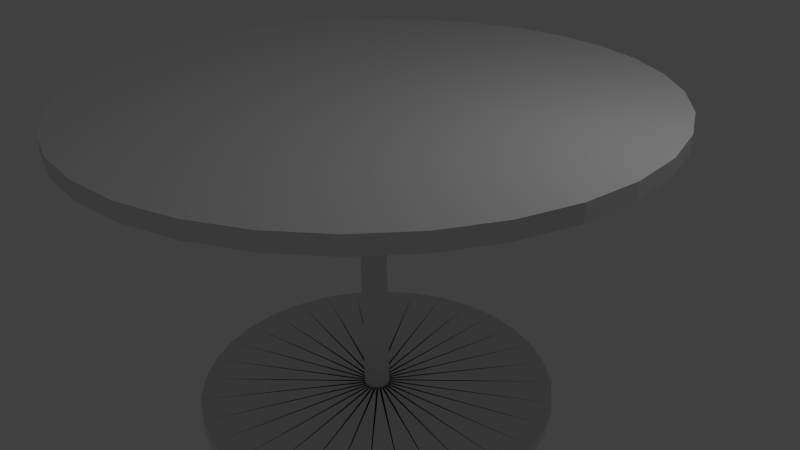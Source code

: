 # Source: table.blend  (saved by Blender 2.76.0; exported with 4.5.12 LTS)
import bpy
from mathutils import Matrix  # noqa: F401  (used for matrix-valued properties, if any)

bpy.ops.wm.read_factory_settings(use_empty=True)
scene = bpy.context.scene
scene.name = 'Scene'

# ---- collections
col_collection_1 = bpy.data.collections.new('Collection 1'); scene.collection.children.link(col_collection_1)

# ---- world
world_world = bpy.data.worlds.new('World'); scene.world = world_world
world_world.color = (0.05088, 0.05088, 0.05088)
world_world.use_sun_shadow = False
world_world.sun_shadow_jitter_overblur = 0.0
world_world.cycles.sampling_method = 'MANUAL'
world_world.cycles.sample_map_resolution = 256

# ---- cameras
cam_camera = bpy.data.cameras.new('Camera')
cam_camera.clip_end = 100.0
cam_camera.lens = 35.0
cam_camera.sensor_width = 32.0
cam_camera.sensor_height = 18.0
cam_camera.ortho_scale = 7.314
cam_camera.dof.focus_distance = 0.0
cam_camera.dof.aperture_fstop = 128.0

# ---- lights
light_lamp = bpy.data.lights.new('Lamp', 'POINT')
light_lamp.transmission_factor = 0.0
light_lamp.cutoff_distance = 30.0
light_lamp.energy = 100.0
light_lamp.shadow_buffer_clip_start = 1.001
light_lamp.shadow_soft_size = 0.1
light_lamp.shadow_maximum_resolution = 0.006
light_lamp.use_absolute_resolution = True
light_lamp.cycles.use_multiple_importance_sampling = False

# ---- meshes
me_cylinder = bpy.data.meshes.new('Cylinder')
me_cylinder.from_pydata([(0.0, 1.0, -1.0), (0.0, 1.0, 1.0), (0.1951, 0.9808, -1.0), (0.1951, 0.9808, 1.0), (0.3827, 0.9239, -1.0), (0.3827, 0.9239, 1.0), (0.5556, 0.8315, -1.0), (0.5556, 0.8315, 1.0), (0.7071, 0.7071, -1.0), (0.7071, 0.7071, 1.0), (0.8315, 0.5556, -1.0), (0.8315, 0.5556, 1.0), (0.9239, 0.3827, -1.0), (0.9239, 0.3827, 1.0), (0.9808, 0.1951, -1.0), (0.9808, 0.1951, 1.0), (1.0, 7.55e-08, -1.0), (1.0, 7.55e-08, 1.0), (0.9808, -0.1951, -1.0), (0.9808, -0.1951, 1.0), (0.9239, -0.3827, -1.0), (0.9239, -0.3827, 1.0), (0.8315, -0.5556, -1.0), (0.8315, -0.5556, 1.0), (0.7071, -0.7071, -1.0), (0.7071, -0.7071, 1.0), (0.5556, -0.8315, -1.0), (0.5556, -0.8315, 1.0), (0.3827, -0.9239, -1.0), (0.3827, -0.9239, 1.0), (0.1951, -0.9808, -1.0), (0.1951, -0.9808, 1.0), (-3.258e-07, -1.0, -1.0), (-3.258e-07, -1.0, 1.0), (-0.1951, -0.9808, -1.0), (-0.1951, -0.9808, 1.0), (-0.3827, -0.9239, -1.0), (-0.3827, -0.9239, 1.0), (-0.5556, -0.8315, -1.0), (-0.5556, -0.8315, 1.0), (-0.7071, -0.7071, -1.0), (-0.7071, -0.7071, 1.0), (-0.8315, -0.5556, -1.0), (-0.8315, -0.5556, 1.0), (-0.9239, -0.3827, -1.0), (-0.9239, -0.3827, 1.0), (-0.9808, -0.1951, -1.0), (-0.9808, -0.1951, 1.0), (-1.0, 9.656e-07, -1.0), (-1.0, 9.656e-07, 1.0), (-0.9808, 0.1951, -1.0), (-0.9808, 0.1951, 1.0), (-0.9239, 0.3827, -1.0), (-0.9239, 0.3827, 1.0), (-0.8315, 0.5556, -1.0), (-0.8315, 0.5556, 1.0), (-0.7071, 0.7071, -1.0), (-0.7071, 0.7071, 1.0), (-0.5556, 0.8315, -1.0), (-0.5556, 0.8315, 1.0), (-0.3827, 0.9239, -1.0), (-0.3827, 0.9239, 1.0), (-0.1951, 0.9808, -1.0), (-0.1951, 0.9808, 1.0), (1.133e-07, 0.04595, -1.619), (0.008965, 0.04507, -1.619), (0.01759, 0.04245, -1.619), (0.02553, 0.03821, -1.619), (0.03249, 0.03249, -1.619), (0.03821, 0.02553, -1.619), (0.04245, 0.01759, -1.619), (0.04507, 0.008965, -1.619), (0.04595, 2.754e-07, -1.619), (0.04507, -0.008965, -1.619), (0.04245, -0.01758, -1.619), (0.03821, -0.02553, -1.619), (0.03249, -0.03249, -1.619), (0.02553, -0.03821, -1.619), (0.01759, -0.04245, -1.619), (0.008965, -0.04507, -1.619), (9.832e-08, -0.04595, -1.619), (-0.008965, -0.04507, -1.619), (-0.01759, -0.04245, -1.619), (-0.02553, -0.03821, -1.619), (-0.03249, -0.03249, -1.619), (-0.03821, -0.02553, -1.619), (-0.04245, -0.01758, -1.619), (-0.04507, -0.008965, -1.619), (-0.04595, 3.163e-07, -1.619), (-0.04507, 0.008965, -1.619), (-0.04245, 0.01759, -1.619), (-0.03821, 0.02553, -1.619), (-0.03249, 0.03249, -1.619), (-0.02553, 0.03821, -1.619), (-0.01758, 0.04245, -1.619), (-0.008965, 0.04507, -1.619), (1.904e-07, 0.04595, -27.48), (0.008965, 0.04507, -27.48), (0.01759, 0.04245, -27.48), (0.02553, 0.03821, -27.48), (0.03249, 0.03249, -27.48), (0.03821, 0.02553, -27.48), (0.04245, 0.01759, -27.48), (0.04507, 0.008965, -27.48), (0.04595, 2.754e-07, -27.48), (0.04507, -0.008965, -27.48), (0.04245, -0.01758, -27.48), (0.03821, -0.02553, -27.48), (0.03249, -0.03249, -27.48), (0.02553, -0.03821, -27.48), (0.01759, -0.04245, -27.48), (0.008965, -0.04507, -27.48), (1.754e-07, -0.04595, -27.48), (-0.008965, -0.04507, -27.48), (-0.01758, -0.04245, -27.48), (-0.02553, -0.03821, -27.48), (-0.03249, -0.03249, -27.48), (-0.03821, -0.02553, -27.48), (-0.04245, -0.01758, -27.48), (-0.04507, -0.008965, -27.48), (-0.04595, 3.163e-07, -27.48), (-0.04507, 0.008965, -27.48), (-0.04245, 0.01759, -27.48), (-0.03821, 0.02553, -27.48), (-0.03249, 0.03249, -27.48), (-0.02553, 0.03821, -27.48), (-0.01758, 0.04245, -27.48), (-0.008965, 0.04507, -27.48), (3.637e-07, 0.04595, -39.18), (0.008965, 0.04507, -39.18), (0.01759, 0.04245, -39.18), (0.02553, 0.03821, -39.18), (0.03249, 0.03249, -39.18), (0.03821, 0.02553, -39.18), (0.04245, 0.01759, -39.18), (0.04507, 0.008965, -39.18), (0.04595, 2.754e-07, -39.18), (0.04507, -0.008965, -39.18), (0.04245, -0.01758, -39.18), (0.03821, -0.02553, -39.18), (0.03249, -0.03249, -39.18), (0.02553, -0.03821, -39.18), (0.01759, -0.04245, -39.18), (0.008965, -0.04507, -39.18), (3.487e-07, -0.04595, -39.18), (-0.008964, -0.04507, -39.18), (-0.01758, -0.04245, -39.18), (-0.02553, -0.03821, -39.18), (-0.03249, -0.03249, -39.18), (-0.03821, -0.02553, -39.18), (-0.04245, -0.01758, -39.18), (-0.04507, -0.008965, -39.18), (-0.04595, 3.163e-07, -39.18), (-0.04507, 0.008965, -39.18), (-0.04245, 0.01759, -39.18), (-0.03821, 0.02553, -39.18), (-0.03249, 0.03249, -39.18), (-0.02553, 0.03821, -39.18), (-0.01758, 0.04245, -39.18), (-0.008964, 0.04507, -39.18), (3.449e-07, -0.6522, -39.18), (-0.1272, -0.6397, -39.18), (-0.2496, -0.6025, -39.18), (-0.3623, -0.5423, -39.18), (-0.4612, -0.4612, -39.18), (-0.5423, -0.3623, -39.18), (-0.6025, -0.2496, -39.18), (-0.6397, -0.1272, -39.18), (-0.6522, 4.428e-07, -39.18), (-0.6397, 0.1272, -39.18), (-0.6025, 0.2496, -39.18), (-0.5423, 0.3623, -39.18), (-0.4612, 0.4612, -39.18), (-0.3623, 0.5423, -39.18), (-0.2496, 0.6025, -39.18), (-0.1272, 0.6397, -39.18), (5.575e-07, 0.6522, -39.18), (0.1272, 0.6397, -39.18), (0.2496, 0.6025, -39.18), (0.3623, 0.5423, -39.18), (0.4612, 0.4612, -39.18), (0.5423, 0.3623, -39.18), (0.6025, 0.2496, -39.18), (0.6397, 0.1272, -39.18), (0.6522, -1.377e-07, -39.18), (0.6397, -0.1272, -39.18), (0.6025, -0.2496, -39.18), (0.5423, -0.3623, -39.18), (0.4612, -0.4612, -39.18), (0.3623, -0.5423, -39.18), (0.2496, -0.6025, -39.18), (0.1272, -0.6397, -39.18), (3.495e-07, -0.6522, -40.81), (-0.1272, -0.6397, -40.81), (-0.2496, -0.6025, -40.81), (-0.3623, -0.5423, -40.81), (-0.4612, -0.4612, -40.81), (-0.5423, -0.3623, -40.81), (-0.6025, -0.2496, -40.81), (-0.6397, -0.1272, -40.81), (-0.6522, 4.428e-07, -40.81), (-0.6397, 0.1272, -40.81), (-0.6025, 0.2496, -40.81), (-0.5423, 0.3623, -40.81), (-0.4612, 0.4612, -40.81), (-0.3623, 0.5423, -40.81), (-0.2496, 0.6025, -40.81), (-0.1272, 0.6397, -40.81), (5.62e-07, 0.6522, -40.81), (0.1272, 0.6397, -40.81), (0.2496, 0.6025, -40.81), (0.3623, 0.5423, -40.81), (0.4612, 0.4612, -40.81), (0.5423, 0.3623, -40.81), (0.6025, 0.2496, -40.81), (0.6397, 0.1272, -40.81), (0.6522, -1.377e-07, -40.81), (0.6397, -0.1272, -40.81), (0.6025, -0.2496, -40.81), (0.5423, -0.3623, -40.81), (0.4612, -0.4612, -40.81), (0.3623, -0.5423, -40.81), (0.2496, -0.6025, -40.81), (0.1272, -0.6397, -40.81)], [], [(0, 1, 3, 2), (2, 3, 5, 4), (4, 5, 7, 6), (6, 7, 9, 8), (8, 9, 11, 10), (10, 11, 13, 12), (12, 13, 15, 14), (14, 15, 17, 16), (16, 17, 19, 18), (18, 19, 21, 20), (20, 21, 23, 22), (22, 23, 25, 24), (24, 25, 27, 26), (26, 27, 29, 28), (28, 29, 31, 30), (30, 31, 33, 32), (32, 33, 35, 34), (34, 35, 37, 36), (36, 37, 39, 38), (38, 39, 41, 40), (40, 41, 43, 42), (42, 43, 45, 44), (44, 45, 47, 46), (46, 47, 49, 48), (48, 49, 51, 50), (50, 51, 53, 52), (52, 53, 55, 54), (54, 55, 57, 56), (56, 57, 59, 58), (58, 59, 61, 60), (3, 1, 63, 61, 59, 57, 55, 53, 51, 49, 47, 45, 43, 41, 39, 37, 35, 33, 31, 29, 27, 25, 23, 21, 19, 17, 15, 13, 11, 9, 7, 5), (62, 63, 1, 0), (60, 61, 63, 62), (62, 0, 64, 95), (95, 64, 96, 127), (56, 58, 93, 92), (58, 60, 94, 93), (40, 42, 85, 84), (52, 54, 91, 90), (46, 48, 88, 87), (24, 26, 77, 76), (36, 38, 83, 82), (30, 32, 80, 79), (42, 44, 86, 85), (20, 22, 75, 74), (14, 16, 72, 71), (26, 28, 78, 77), (8, 10, 69, 68), (10, 12, 70, 69), (4, 6, 67, 66), (0, 2, 65, 64), (60, 62, 95, 94), (54, 56, 92, 91), (48, 50, 89, 88), (50, 52, 90, 89), (32, 34, 81, 80), (44, 46, 87, 86), (38, 40, 84, 83), (28, 30, 79, 78), (22, 24, 76, 75), (34, 36, 82, 81), (16, 18, 73, 72), (6, 8, 68, 67), (18, 20, 74, 73), (12, 14, 71, 70), (2, 4, 66, 65), (123, 124, 156, 155), (86, 87, 119, 118), (77, 78, 110, 109), (80, 81, 113, 112), (71, 72, 104, 103), (90, 91, 123, 122), (81, 82, 114, 113), (84, 85, 117, 116), (75, 76, 108, 107), (66, 67, 99, 98), (94, 95, 127, 126), (85, 86, 118, 117), (79, 80, 112, 111), (70, 71, 103, 102), (88, 89, 121, 120), (64, 65, 97, 96), (89, 90, 122, 121), (92, 93, 125, 124), (74, 75, 107, 106), (65, 66, 98, 97), (83, 84, 116, 115), (68, 69, 101, 100), (93, 94, 126, 125), (69, 70, 102, 101), (87, 88, 120, 119), (78, 79, 111, 110), (72, 73, 105, 104), (73, 74, 106, 105), (91, 92, 124, 123), (82, 83, 115, 114), (67, 68, 100, 99), (76, 77, 109, 108), (157, 158, 190, 189), (126, 127, 159, 158), (99, 100, 132, 131), (117, 118, 150, 149), (108, 109, 141, 140), (102, 103, 135, 134), (127, 96, 128, 159), (121, 122, 154, 153), (112, 113, 145, 144), (103, 104, 136, 135), (106, 107, 139, 138), (97, 98, 130, 129), (125, 126, 158, 157), (116, 117, 149, 148), (107, 108, 140, 139), (110, 111, 143, 142), (101, 102, 134, 133), (111, 112, 144, 143), (120, 121, 153, 152), (114, 115, 147, 146), (105, 106, 138, 137), (96, 97, 129, 128), (124, 125, 157, 156), (115, 116, 148, 147), (109, 110, 142, 141), (100, 101, 133, 132), (118, 119, 151, 150), (119, 120, 152, 151), (104, 105, 137, 136), (122, 123, 155, 154), (113, 114, 146, 145), (98, 99, 131, 130), (188, 189, 221, 220), (148, 149, 181, 180), (139, 140, 172, 171), (142, 143, 175, 174), (133, 134, 166, 165), (152, 153, 185, 184), (143, 144, 176, 175), (128, 129, 161, 160), (146, 147, 179, 178), (137, 138, 170, 169), (156, 157, 189, 188), (147, 148, 180, 179), (141, 142, 174, 173), (132, 133, 165, 164), (150, 151, 183, 182), (151, 152, 184, 183), (145, 146, 178, 177), (136, 137, 169, 168), (154, 155, 187, 186), (130, 131, 163, 162), (155, 156, 188, 187), (158, 159, 191, 190), (140, 141, 173, 172), (131, 132, 164, 163), (149, 150, 182, 181), (134, 135, 167, 166), (159, 128, 160, 191), (135, 136, 168, 167), (153, 154, 186, 185), (144, 145, 177, 176), (129, 130, 162, 161), (138, 139, 171, 170), (192, 193, 194, 195, 196, 197, 198, 199, 200, 201, 202, 203, 204, 205, 206, 207, 208, 209, 210, 211, 212, 213, 214, 215, 216, 217, 218, 219, 220, 221, 222, 223), (179, 180, 212, 211), (182, 183, 215, 214), (173, 174, 206, 205), (164, 165, 197, 196), (183, 184, 216, 215), (177, 178, 210, 209), (168, 169, 201, 200), (186, 187, 219, 218), (162, 163, 195, 194), (187, 188, 220, 219), (190, 191, 223, 222), (172, 173, 205, 204), (163, 164, 196, 195), (181, 182, 214, 213), (166, 167, 199, 198), (191, 160, 192, 223), (176, 177, 209, 208), (167, 168, 200, 199), (185, 186, 218, 217), (170, 171, 203, 202), (161, 162, 194, 193), (189, 190, 222, 221), (171, 172, 204, 203), (180, 181, 213, 212), (165, 166, 198, 197), (174, 175, 207, 206), (184, 185, 217, 216), (175, 176, 208, 207), (160, 161, 193, 192), (178, 179, 211, 210), (169, 170, 202, 201)])
me_cylinder.use_remesh_preserve_volume = False
me_cylinder.use_remesh_preserve_attributes = False
me_cylinder.use_mirror_vertex_groups = False
me_cylinder.update()

# ---- objects
ob_cylinder = bpy.data.objects.new('Cylinder', me_cylinder)
ob_lamp = bpy.data.objects.new('Lamp', light_lamp)
ob_camera = bpy.data.objects.new('Camera', cam_camera)

# ---- transforms, parenting, visibility, modifiers, constraints
ob_cylinder.location = (0.0, 0.0, 2.06)
ob_cylinder.scale = (-3.676, -3.676, 0.1033)
ob_cylinder.lineart.crease_threshold = 0.0
ob_lamp.location = (4.076, 1.005, 5.904)
ob_lamp.rotation_euler = (0.6503, 0.05522, 1.866)
ob_lamp.lock_rotations_4d = False
ob_lamp.empty_display_type = 'ARROWS'
ob_lamp.color = (0.0, 0.0, 0.0, 0.0)
ob_lamp.lineart.crease_threshold = 0.0
ob_camera.location = (7.481, -6.508, 5.344)
ob_camera.rotation_euler = (1.109, 0.01082, 0.8149)
ob_camera.lock_rotations_4d = False
ob_camera.empty_display_type = 'ARROWS'
ob_camera.color = (0.0, 0.0, 0.0, 0.0)
ob_camera.display_type = 'WIRE'
ob_camera.lineart.crease_threshold = 0.0

# ---- collection membership
col_collection_1.objects.link(ob_cylinder)
col_collection_1.objects.link(ob_lamp)
col_collection_1.objects.link(ob_camera)

# ---- scene / render settings (as saved in the file)
scene.camera = ob_camera
scene.frame_start = 1; scene.frame_end = 250; scene.frame_set(1)
scene.render.engine = 'BLENDER_EEVEE_NEXT'
scene.render.resolution_percentage = 50
scene.render.dither_intensity = 0.0
scene.cycles.use_denoising = False
scene.cycles.samples = 10
scene.cycles.sampling_pattern = 'TABULATED_SOBOL'
scene.cycles.light_sampling_threshold = 0.0
scene.cycles.use_adaptive_sampling = False
scene.cycles.use_light_tree = False
scene.cycles.blur_glossy = 0.0
scene.cycles.pixel_filter_type = 'GAUSSIAN'
scene.cycles.sample_clamp_indirect = 0.0
scene.view_settings.view_transform = 'Standard'
bpy.context.view_layer.update()
